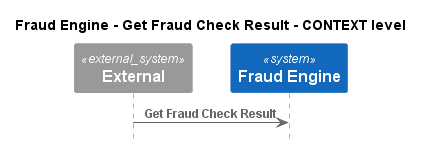

The diagram above was rendered by PlantUML. Its source (embedded in the PNG):
@startuml
!pragma layout smetana
!include ..\..\..\..\.c4s\C4_Sequence.puml

title Fraud Engine - Get Fraud Check Result - CONTEXT level

System_Ext(C4InterFlow.SoftwareSystems.ExternalSystem, "External", "")
System(ECommercePlatform.SoftwareSystems.FraudEngine, "Fraud Engine", "")

Rel(C4InterFlow.SoftwareSystems.ExternalSystem, ECommercePlatform.SoftwareSystems.FraudEngine, "Get Fraud Check Result")


@enduml